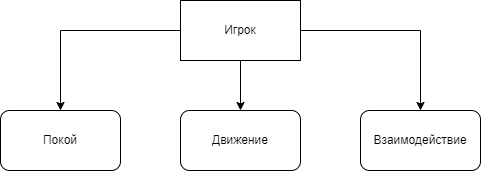

The diagram above was exported from draw.io. Its source (the exported page's mxGraphModel, read from the mxfile embedded in the PNG):
<mxGraphModel dx="1050" dy="629" grid="1" gridSize="10" guides="1" tooltips="1" connect="1" arrows="1" fold="1" page="1" pageScale="1" pageWidth="827" pageHeight="1169" math="0" shadow="0">
  <root>
    <mxCell id="0" />
    <mxCell id="1" parent="0" />
    <mxCell id="Aqz5e7BzEIxWp5U27x5t-6" style="edgeStyle=orthogonalEdgeStyle;rounded=0;orthogonalLoop=1;jettySize=auto;html=1;entryX=0.5;entryY=0;entryDx=0;entryDy=0;" edge="1" parent="1" source="Aqz5e7BzEIxWp5U27x5t-1" target="Aqz5e7BzEIxWp5U27x5t-3">
      <mxGeometry relative="1" as="geometry" />
    </mxCell>
    <mxCell id="Aqz5e7BzEIxWp5U27x5t-7" style="edgeStyle=orthogonalEdgeStyle;rounded=0;orthogonalLoop=1;jettySize=auto;html=1;entryX=0.5;entryY=0;entryDx=0;entryDy=0;" edge="1" parent="1" source="Aqz5e7BzEIxWp5U27x5t-1" target="Aqz5e7BzEIxWp5U27x5t-2">
      <mxGeometry relative="1" as="geometry" />
    </mxCell>
    <mxCell id="Aqz5e7BzEIxWp5U27x5t-8" style="edgeStyle=orthogonalEdgeStyle;rounded=0;orthogonalLoop=1;jettySize=auto;html=1;entryX=0.5;entryY=0;entryDx=0;entryDy=0;" edge="1" parent="1" source="Aqz5e7BzEIxWp5U27x5t-1" target="Aqz5e7BzEIxWp5U27x5t-4">
      <mxGeometry relative="1" as="geometry" />
    </mxCell>
    <mxCell id="Aqz5e7BzEIxWp5U27x5t-1" value="Игрок" style="rounded=0;whiteSpace=wrap;html=1;" vertex="1" parent="1">
      <mxGeometry x="330" y="130" width="120" height="60" as="geometry" />
    </mxCell>
    <mxCell id="Aqz5e7BzEIxWp5U27x5t-2" value="Движение" style="rounded=1;whiteSpace=wrap;html=1;" vertex="1" parent="1">
      <mxGeometry x="330" y="240" width="120" height="60" as="geometry" />
    </mxCell>
    <mxCell id="Aqz5e7BzEIxWp5U27x5t-3" value="Покой" style="rounded=1;whiteSpace=wrap;html=1;" vertex="1" parent="1">
      <mxGeometry x="150" y="240" width="120" height="60" as="geometry" />
    </mxCell>
    <mxCell id="Aqz5e7BzEIxWp5U27x5t-4" value="Взаимодействие" style="rounded=1;whiteSpace=wrap;html=1;" vertex="1" parent="1">
      <mxGeometry x="510" y="240" width="120" height="60" as="geometry" />
    </mxCell>
  </root>
</mxGraphModel>